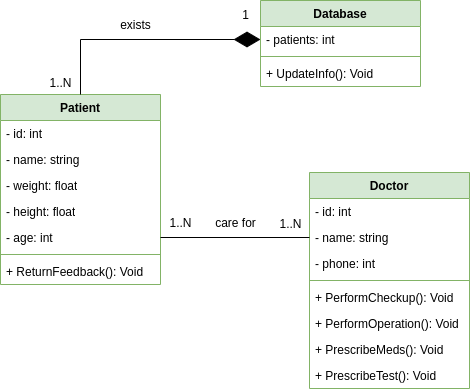

The diagram above was exported from draw.io. Its source (the exported page's mxGraphModel, read from the mxfile embedded in the PNG):
<mxGraphModel dx="1049" dy="524" grid="1" gridSize="10" guides="1" tooltips="1" connect="1" arrows="1" fold="1" page="1" pageScale="1" pageWidth="827" pageHeight="1169" math="0" shadow="0">
  <root>
    <mxCell id="0" />
    <mxCell id="1" parent="0" />
    <mxCell id="Nj97nOsbZaglt6N_-YiI-1" value="Patient" style="swimlane;fontStyle=1;align=center;verticalAlign=top;childLayout=stackLayout;horizontal=1;startSize=26;horizontalStack=0;resizeParent=1;resizeParentMax=0;resizeLast=0;collapsible=1;marginBottom=0;whiteSpace=wrap;html=1;fillColor=#d5e8d4;strokeColor=#82b366;" parent="1" vertex="1">
      <mxGeometry x="70" y="124" width="160" height="190" as="geometry" />
    </mxCell>
    <mxCell id="Nj97nOsbZaglt6N_-YiI-2" value="&lt;div&gt;- id: int&lt;/div&gt;" style="text;strokeColor=none;fillColor=none;align=left;verticalAlign=top;spacingLeft=4;spacingRight=4;overflow=hidden;rotatable=0;points=[[0,0.5],[1,0.5]];portConstraint=eastwest;whiteSpace=wrap;html=1;" parent="Nj97nOsbZaglt6N_-YiI-1" vertex="1">
      <mxGeometry y="26" width="160" height="26" as="geometry" />
    </mxCell>
    <mxCell id="Nj97nOsbZaglt6N_-YiI-16" value="- name: string" style="text;strokeColor=none;fillColor=none;align=left;verticalAlign=top;spacingLeft=4;spacingRight=4;overflow=hidden;rotatable=0;points=[[0,0.5],[1,0.5]];portConstraint=eastwest;whiteSpace=wrap;html=1;" parent="Nj97nOsbZaglt6N_-YiI-1" vertex="1">
      <mxGeometry y="52" width="160" height="26" as="geometry" />
    </mxCell>
    <mxCell id="Nj97nOsbZaglt6N_-YiI-15" value="- weight: float" style="text;strokeColor=none;fillColor=none;align=left;verticalAlign=top;spacingLeft=4;spacingRight=4;overflow=hidden;rotatable=0;points=[[0,0.5],[1,0.5]];portConstraint=eastwest;whiteSpace=wrap;html=1;" parent="Nj97nOsbZaglt6N_-YiI-1" vertex="1">
      <mxGeometry y="78" width="160" height="26" as="geometry" />
    </mxCell>
    <mxCell id="Nj97nOsbZaglt6N_-YiI-14" value="- height: float" style="text;strokeColor=none;fillColor=none;align=left;verticalAlign=top;spacingLeft=4;spacingRight=4;overflow=hidden;rotatable=0;points=[[0,0.5],[1,0.5]];portConstraint=eastwest;whiteSpace=wrap;html=1;" parent="Nj97nOsbZaglt6N_-YiI-1" vertex="1">
      <mxGeometry y="104" width="160" height="26" as="geometry" />
    </mxCell>
    <mxCell id="Nj97nOsbZaglt6N_-YiI-13" value="- age: int" style="text;strokeColor=none;fillColor=none;align=left;verticalAlign=top;spacingLeft=4;spacingRight=4;overflow=hidden;rotatable=0;points=[[0,0.5],[1,0.5]];portConstraint=eastwest;whiteSpace=wrap;html=1;" parent="Nj97nOsbZaglt6N_-YiI-1" vertex="1">
      <mxGeometry y="130" width="160" height="26" as="geometry" />
    </mxCell>
    <mxCell id="Nj97nOsbZaglt6N_-YiI-3" value="" style="line;strokeWidth=1;fillColor=none;align=left;verticalAlign=middle;spacingTop=-1;spacingLeft=3;spacingRight=3;rotatable=0;labelPosition=right;points=[];portConstraint=eastwest;strokeColor=inherit;" parent="Nj97nOsbZaglt6N_-YiI-1" vertex="1">
      <mxGeometry y="156" width="160" height="8" as="geometry" />
    </mxCell>
    <mxCell id="Nj97nOsbZaglt6N_-YiI-4" value="+ ReturnFeedback(): Void" style="text;strokeColor=none;fillColor=none;align=left;verticalAlign=top;spacingLeft=4;spacingRight=4;overflow=hidden;rotatable=0;points=[[0,0.5],[1,0.5]];portConstraint=eastwest;whiteSpace=wrap;html=1;" parent="Nj97nOsbZaglt6N_-YiI-1" vertex="1">
      <mxGeometry y="164" width="160" height="26" as="geometry" />
    </mxCell>
    <mxCell id="Nj97nOsbZaglt6N_-YiI-5" value="&lt;div&gt;Doctor&lt;/div&gt;" style="swimlane;fontStyle=1;align=center;verticalAlign=top;childLayout=stackLayout;horizontal=1;startSize=26;horizontalStack=0;resizeParent=1;resizeParentMax=0;resizeLast=0;collapsible=1;marginBottom=0;whiteSpace=wrap;html=1;fillColor=#d5e8d4;strokeColor=#82b366;" parent="1" vertex="1">
      <mxGeometry x="379" y="202" width="160" height="216" as="geometry" />
    </mxCell>
    <mxCell id="Nj97nOsbZaglt6N_-YiI-6" value="- id: int" style="text;strokeColor=none;fillColor=none;align=left;verticalAlign=top;spacingLeft=4;spacingRight=4;overflow=hidden;rotatable=0;points=[[0,0.5],[1,0.5]];portConstraint=eastwest;whiteSpace=wrap;html=1;" parent="Nj97nOsbZaglt6N_-YiI-5" vertex="1">
      <mxGeometry y="26" width="160" height="26" as="geometry" />
    </mxCell>
    <mxCell id="Nj97nOsbZaglt6N_-YiI-19" value="- name: string" style="text;strokeColor=none;fillColor=none;align=left;verticalAlign=top;spacingLeft=4;spacingRight=4;overflow=hidden;rotatable=0;points=[[0,0.5],[1,0.5]];portConstraint=eastwest;whiteSpace=wrap;html=1;" parent="Nj97nOsbZaglt6N_-YiI-5" vertex="1">
      <mxGeometry y="52" width="160" height="26" as="geometry" />
    </mxCell>
    <mxCell id="Nj97nOsbZaglt6N_-YiI-18" value="- phone: int" style="text;strokeColor=none;fillColor=none;align=left;verticalAlign=top;spacingLeft=4;spacingRight=4;overflow=hidden;rotatable=0;points=[[0,0.5],[1,0.5]];portConstraint=eastwest;whiteSpace=wrap;html=1;" parent="Nj97nOsbZaglt6N_-YiI-5" vertex="1">
      <mxGeometry y="78" width="160" height="26" as="geometry" />
    </mxCell>
    <mxCell id="Nj97nOsbZaglt6N_-YiI-7" value="" style="line;strokeWidth=1;fillColor=none;align=left;verticalAlign=middle;spacingTop=-1;spacingLeft=3;spacingRight=3;rotatable=0;labelPosition=right;points=[];portConstraint=eastwest;strokeColor=inherit;" parent="Nj97nOsbZaglt6N_-YiI-5" vertex="1">
      <mxGeometry y="104" width="160" height="8" as="geometry" />
    </mxCell>
    <mxCell id="Nj97nOsbZaglt6N_-YiI-8" value="+ PerformCheckup(): Void" style="text;strokeColor=none;fillColor=none;align=left;verticalAlign=top;spacingLeft=4;spacingRight=4;overflow=hidden;rotatable=0;points=[[0,0.5],[1,0.5]];portConstraint=eastwest;whiteSpace=wrap;html=1;" parent="Nj97nOsbZaglt6N_-YiI-5" vertex="1">
      <mxGeometry y="112" width="160" height="26" as="geometry" />
    </mxCell>
    <mxCell id="Nj97nOsbZaglt6N_-YiI-21" value="+ PerformOperation(): Void" style="text;strokeColor=none;fillColor=none;align=left;verticalAlign=top;spacingLeft=4;spacingRight=4;overflow=hidden;rotatable=0;points=[[0,0.5],[1,0.5]];portConstraint=eastwest;whiteSpace=wrap;html=1;" parent="Nj97nOsbZaglt6N_-YiI-5" vertex="1">
      <mxGeometry y="138" width="160" height="26" as="geometry" />
    </mxCell>
    <mxCell id="Nj97nOsbZaglt6N_-YiI-20" value="+ PrescribeMeds(): Void" style="text;strokeColor=none;fillColor=none;align=left;verticalAlign=top;spacingLeft=4;spacingRight=4;overflow=hidden;rotatable=0;points=[[0,0.5],[1,0.5]];portConstraint=eastwest;whiteSpace=wrap;html=1;" parent="Nj97nOsbZaglt6N_-YiI-5" vertex="1">
      <mxGeometry y="164" width="160" height="26" as="geometry" />
    </mxCell>
    <mxCell id="Nj97nOsbZaglt6N_-YiI-22" value="+ PrescribeTest(): Void" style="text;strokeColor=none;fillColor=none;align=left;verticalAlign=top;spacingLeft=4;spacingRight=4;overflow=hidden;rotatable=0;points=[[0,0.5],[1,0.5]];portConstraint=eastwest;whiteSpace=wrap;html=1;" parent="Nj97nOsbZaglt6N_-YiI-5" vertex="1">
      <mxGeometry y="190" width="160" height="26" as="geometry" />
    </mxCell>
    <mxCell id="Nj97nOsbZaglt6N_-YiI-9" value="Database" style="swimlane;fontStyle=1;align=center;verticalAlign=top;childLayout=stackLayout;horizontal=1;startSize=26;horizontalStack=0;resizeParent=1;resizeParentMax=0;resizeLast=0;collapsible=1;marginBottom=0;whiteSpace=wrap;html=1;fillColor=#d5e8d4;strokeColor=#82b366;" parent="1" vertex="1">
      <mxGeometry x="330" y="30" width="160" height="86" as="geometry" />
    </mxCell>
    <mxCell id="Nj97nOsbZaglt6N_-YiI-10" value="- patients: int" style="text;strokeColor=none;fillColor=none;align=left;verticalAlign=top;spacingLeft=4;spacingRight=4;overflow=hidden;rotatable=0;points=[[0,0.5],[1,0.5]];portConstraint=eastwest;whiteSpace=wrap;html=1;" parent="Nj97nOsbZaglt6N_-YiI-9" vertex="1">
      <mxGeometry y="26" width="160" height="26" as="geometry" />
    </mxCell>
    <mxCell id="Nj97nOsbZaglt6N_-YiI-11" value="" style="line;strokeWidth=1;fillColor=none;align=left;verticalAlign=middle;spacingTop=-1;spacingLeft=3;spacingRight=3;rotatable=0;labelPosition=right;points=[];portConstraint=eastwest;strokeColor=inherit;" parent="Nj97nOsbZaglt6N_-YiI-9" vertex="1">
      <mxGeometry y="52" width="160" height="8" as="geometry" />
    </mxCell>
    <mxCell id="Nj97nOsbZaglt6N_-YiI-12" value="+ UpdateInfo(): Void" style="text;strokeColor=none;fillColor=none;align=left;verticalAlign=top;spacingLeft=4;spacingRight=4;overflow=hidden;rotatable=0;points=[[0,0.5],[1,0.5]];portConstraint=eastwest;whiteSpace=wrap;html=1;" parent="Nj97nOsbZaglt6N_-YiI-9" vertex="1">
      <mxGeometry y="60" width="160" height="26" as="geometry" />
    </mxCell>
    <mxCell id="Nj97nOsbZaglt6N_-YiI-24" style="edgeStyle=orthogonalEdgeStyle;rounded=0;orthogonalLoop=1;jettySize=auto;html=1;entryX=1;entryY=0.5;entryDx=0;entryDy=0;endArrow=none;endFill=0;" parent="1" source="Nj97nOsbZaglt6N_-YiI-19" target="Nj97nOsbZaglt6N_-YiI-13" edge="1">
      <mxGeometry relative="1" as="geometry" />
    </mxCell>
    <mxCell id="Nj97nOsbZaglt6N_-YiI-26" value="1..N" style="text;html=1;align=center;verticalAlign=middle;resizable=0;points=[];autosize=1;strokeColor=none;fillColor=none;" parent="1" vertex="1">
      <mxGeometry x="225" y="238" width="50" height="30" as="geometry" />
    </mxCell>
    <mxCell id="Nj97nOsbZaglt6N_-YiI-29" value="1..N" style="text;html=1;align=center;verticalAlign=middle;resizable=0;points=[];autosize=1;strokeColor=none;fillColor=none;" parent="1" vertex="1">
      <mxGeometry x="335" y="239" width="50" height="30" as="geometry" />
    </mxCell>
    <mxCell id="siAxDFbwayeV0_n6ek3m-2" value="" style="endArrow=diamondThin;endFill=1;endSize=24;html=1;rounded=0;entryX=0;entryY=0.5;entryDx=0;entryDy=0;exitX=0.5;exitY=0;exitDx=0;exitDy=0;edgeStyle=orthogonalEdgeStyle;" parent="1" source="Nj97nOsbZaglt6N_-YiI-1" target="Nj97nOsbZaglt6N_-YiI-10" edge="1">
      <mxGeometry width="160" relative="1" as="geometry">
        <mxPoint x="230" y="230" as="sourcePoint" />
        <mxPoint x="390" y="230" as="targetPoint" />
      </mxGeometry>
    </mxCell>
    <mxCell id="siAxDFbwayeV0_n6ek3m-3" value="1" style="text;html=1;align=center;verticalAlign=middle;resizable=0;points=[];autosize=1;strokeColor=none;fillColor=none;" parent="1" vertex="1">
      <mxGeometry x="300" y="30" width="30" height="30" as="geometry" />
    </mxCell>
    <mxCell id="siAxDFbwayeV0_n6ek3m-5" value="1..N" style="text;html=1;align=center;verticalAlign=middle;resizable=0;points=[];autosize=1;strokeColor=none;fillColor=none;" parent="1" vertex="1">
      <mxGeometry x="105" y="98" width="50" height="30" as="geometry" />
    </mxCell>
    <mxCell id="siAxDFbwayeV0_n6ek3m-6" value="exists" style="text;html=1;align=center;verticalAlign=middle;resizable=0;points=[];autosize=1;strokeColor=none;fillColor=none;" parent="1" vertex="1">
      <mxGeometry x="180" y="40" width="50" height="30" as="geometry" />
    </mxCell>
    <mxCell id="siAxDFbwayeV0_n6ek3m-7" value="care for" style="text;html=1;align=center;verticalAlign=middle;resizable=0;points=[];autosize=1;strokeColor=none;fillColor=none;" parent="1" vertex="1">
      <mxGeometry x="275" y="238" width="60" height="30" as="geometry" />
    </mxCell>
  </root>
</mxGraphModel>